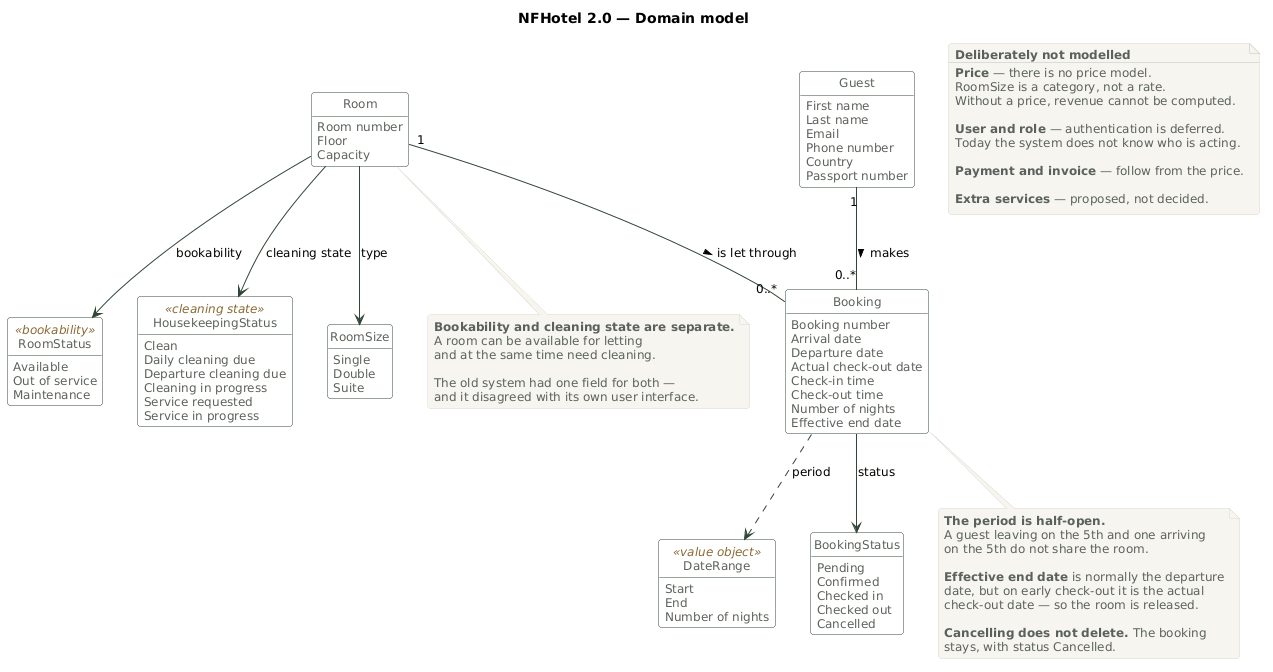

The diagram above was rendered by PlantUML. Its source (embedded in the PNG):
@startuml Domain-Model
' =====================================================================
' NFHotel 2.0 — Domain model
' Generated 2026-09-08 from src/NFHotel.Domain/
'
' The business concepts. No technology: no repositories, no DTOs,
' no methods that exist only for the sake of the implementation.
' =====================================================================

skinparam backgroundColor #FFFFFF
skinparam shadowing false
skinparam defaultFontName "Segoe UI"
skinparam defaultFontSize 12
skinparam roundCorner 6

skinparam class {
  BackgroundColor #FFFFFF
  BorderColor #2F4739
  ArrowColor #2F4739
  FontColor #1C1F1D
  AttributeFontColor #5A615C
  StereotypeFontColor #8A6A34
}
skinparam enum {
  BackgroundColor #F7F5F0
  BorderColor #B08A4F
  FontColor #1C1F1D
  AttributeFontColor #5A615C
}
skinparam note {
  BackgroundColor #F7F5F0
  BorderColor #DDD9D0
  FontColor #5A615C
}

hide methods
hide circle

title NFHotel 2.0 — Domain model

' ---------------------------------------------------------------------
' Concepts
' ---------------------------------------------------------------------

class Booking {
  Booking number
  Arrival date
  Departure date
  Actual check-out date
  Check-in time
  Check-out time
  Number of nights
  Effective end date
}

class Room {
  Room number
  Floor
  Capacity
}

class Guest {
  First name
  Last name
  Email
  Phone number
  Country
  Passport number
}

class DateRange <<value object>> {
  Start
  End
  Number of nights
}

enum BookingStatus {
  Pending
  Confirmed
  Checked in
  Checked out
  Cancelled
}

enum RoomStatus <<bookability>> {
  Available
  Out of service
  Maintenance
}

enum HousekeepingStatus <<cleaning state>> {
  Clean
  Daily cleaning due
  Departure cleaning due
  Cleaning in progress
  Service requested
  Service in progress
}

enum RoomSize {
  Single
  Double
  Suite
}

' ---------------------------------------------------------------------
' Relations
' ---------------------------------------------------------------------

Guest "1" -- "0..*" Booking : makes >
Room  "1" -- "0..*" Booking : is let through >

Booking ..> DateRange : period
Booking --> BookingStatus : status
Room --> RoomStatus : bookability
Room --> HousekeepingStatus : cleaning state
Room --> RoomSize : type

' ---------------------------------------------------------------------
' Business rules
' ---------------------------------------------------------------------

note bottom of Booking
  **The period is half-open.**
  A guest leaving on the 5th and one arriving
  on the 5th do not share the room.

  **Effective end date** is normally the departure
  date, but on early check-out it is the actual
  check-out date — so the room is released.

  **Cancelling does not delete.** The booking
  stays, with status Cancelled.
end note

note bottom of Room
  **Bookability and cleaning state are separate.**
  A room can be available for letting
  and at the same time need cleaning.

  The old system had one field for both —
  and it disagreed with its own user interface.
end note

note as N1
  **Deliberately not modelled**
  --
  **Price** — there is no price model.
  RoomSize is a category, not a rate.
  Without a price, revenue cannot be computed.

  **User and role** — authentication is deferred.
  Today the system does not know who is acting.

  **Payment and invoice** — follow from the price.

  **Extra services** — proposed, not decided.
end note

@enduml